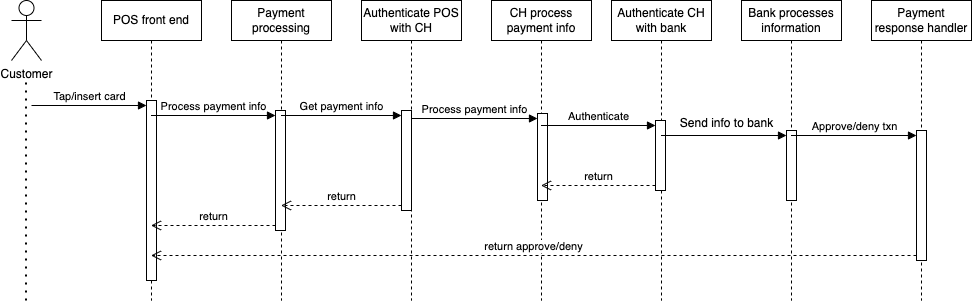

The diagram above was exported from draw.io. Its source (the exported page's mxGraphModel, read from the mxfile embedded in the PNG):
<mxGraphModel dx="954" dy="606" grid="1" gridSize="10" guides="1" tooltips="1" connect="1" arrows="1" fold="1" page="1" pageScale="1" pageWidth="850" pageHeight="1100" math="0" shadow="0">
  <root>
    <mxCell id="0" />
    <mxCell id="1" parent="0" />
    <mxCell id="t8cSzzSFwavX7n_ViSUp-1" value="POS front end" style="shape=umlLifeline;perimeter=lifelinePerimeter;whiteSpace=wrap;html=1;container=1;dropTarget=0;collapsible=0;recursiveResize=0;outlineConnect=0;portConstraint=eastwest;newEdgeStyle={&quot;edgeStyle&quot;:&quot;elbowEdgeStyle&quot;,&quot;elbow&quot;:&quot;vertical&quot;,&quot;curved&quot;:0,&quot;rounded&quot;:0};" vertex="1" parent="1">
      <mxGeometry x="120" y="100" width="100" height="300" as="geometry" />
    </mxCell>
    <mxCell id="t8cSzzSFwavX7n_ViSUp-10" value="" style="html=1;points=[[0,0,0,0,5],[0,1,0,0,-5],[1,0,0,0,5],[1,1,0,0,-5]];perimeter=orthogonalPerimeter;outlineConnect=0;targetShapes=umlLifeline;portConstraint=eastwest;newEdgeStyle={&quot;curved&quot;:0,&quot;rounded&quot;:0};" vertex="1" parent="t8cSzzSFwavX7n_ViSUp-1">
      <mxGeometry x="45" y="100" width="10" height="180" as="geometry" />
    </mxCell>
    <mxCell id="t8cSzzSFwavX7n_ViSUp-11" value="Tap/insert card" style="html=1;verticalAlign=bottom;endArrow=block;curved=0;rounded=0;entryX=0;entryY=0;entryDx=0;entryDy=5;" edge="1" target="t8cSzzSFwavX7n_ViSUp-10" parent="t8cSzzSFwavX7n_ViSUp-1">
      <mxGeometry x="0.0087" relative="1" as="geometry">
        <mxPoint x="-70" y="105" as="sourcePoint" />
        <mxPoint as="offset" />
      </mxGeometry>
    </mxCell>
    <mxCell id="t8cSzzSFwavX7n_ViSUp-2" value="Payment processing" style="shape=umlLifeline;perimeter=lifelinePerimeter;whiteSpace=wrap;html=1;container=1;dropTarget=0;collapsible=0;recursiveResize=0;outlineConnect=0;portConstraint=eastwest;newEdgeStyle={&quot;edgeStyle&quot;:&quot;elbowEdgeStyle&quot;,&quot;elbow&quot;:&quot;vertical&quot;,&quot;curved&quot;:0,&quot;rounded&quot;:0};" vertex="1" parent="1">
      <mxGeometry x="250" y="100" width="100" height="300" as="geometry" />
    </mxCell>
    <mxCell id="t8cSzzSFwavX7n_ViSUp-13" value="" style="html=1;points=[[0,0,0,0,5],[0,1,0,0,-5],[1,0,0,0,5],[1,1,0,0,-5]];perimeter=orthogonalPerimeter;outlineConnect=0;targetShapes=umlLifeline;portConstraint=eastwest;newEdgeStyle={&quot;curved&quot;:0,&quot;rounded&quot;:0};" vertex="1" parent="t8cSzzSFwavX7n_ViSUp-2">
      <mxGeometry x="44" y="110" width="10" height="120" as="geometry" />
    </mxCell>
    <mxCell id="t8cSzzSFwavX7n_ViSUp-3" value="Authenticate POS with CH" style="shape=umlLifeline;perimeter=lifelinePerimeter;whiteSpace=wrap;html=1;container=1;dropTarget=0;collapsible=0;recursiveResize=0;outlineConnect=0;portConstraint=eastwest;newEdgeStyle={&quot;edgeStyle&quot;:&quot;elbowEdgeStyle&quot;,&quot;elbow&quot;:&quot;vertical&quot;,&quot;curved&quot;:0,&quot;rounded&quot;:0};" vertex="1" parent="1">
      <mxGeometry x="380" y="100" width="100" height="300" as="geometry" />
    </mxCell>
    <mxCell id="t8cSzzSFwavX7n_ViSUp-16" value="" style="html=1;points=[[0,0,0,0,5],[0,1,0,0,-5],[1,0,0,0,5],[1,1,0,0,-5]];perimeter=orthogonalPerimeter;outlineConnect=0;targetShapes=umlLifeline;portConstraint=eastwest;newEdgeStyle={&quot;curved&quot;:0,&quot;rounded&quot;:0};" vertex="1" parent="t8cSzzSFwavX7n_ViSUp-3">
      <mxGeometry x="40" y="110" width="10" height="100" as="geometry" />
    </mxCell>
    <mxCell id="t8cSzzSFwavX7n_ViSUp-4" value="CH process payment info" style="shape=umlLifeline;perimeter=lifelinePerimeter;whiteSpace=wrap;html=1;container=1;dropTarget=0;collapsible=0;recursiveResize=0;outlineConnect=0;portConstraint=eastwest;newEdgeStyle={&quot;edgeStyle&quot;:&quot;elbowEdgeStyle&quot;,&quot;elbow&quot;:&quot;vertical&quot;,&quot;curved&quot;:0,&quot;rounded&quot;:0};" vertex="1" parent="1">
      <mxGeometry x="510" y="100" width="100" height="300" as="geometry" />
    </mxCell>
    <mxCell id="t8cSzzSFwavX7n_ViSUp-19" value="" style="html=1;points=[[0,0,0,0,5],[0,1,0,0,-5],[1,0,0,0,5],[1,1,0,0,-5]];perimeter=orthogonalPerimeter;outlineConnect=0;targetShapes=umlLifeline;portConstraint=eastwest;newEdgeStyle={&quot;curved&quot;:0,&quot;rounded&quot;:0};" vertex="1" parent="t8cSzzSFwavX7n_ViSUp-4">
      <mxGeometry x="46" y="113" width="10" height="87" as="geometry" />
    </mxCell>
    <mxCell id="t8cSzzSFwavX7n_ViSUp-5" value="Authenticate CH with bank" style="shape=umlLifeline;perimeter=lifelinePerimeter;whiteSpace=wrap;html=1;container=1;dropTarget=0;collapsible=0;recursiveResize=0;outlineConnect=0;portConstraint=eastwest;newEdgeStyle={&quot;edgeStyle&quot;:&quot;elbowEdgeStyle&quot;,&quot;elbow&quot;:&quot;vertical&quot;,&quot;curved&quot;:0,&quot;rounded&quot;:0};" vertex="1" parent="1">
      <mxGeometry x="630" y="100" width="100" height="300" as="geometry" />
    </mxCell>
    <mxCell id="t8cSzzSFwavX7n_ViSUp-22" value="" style="html=1;points=[[0,0,0,0,5],[0,1,0,0,-5],[1,0,0,0,5],[1,1,0,0,-5]];perimeter=orthogonalPerimeter;outlineConnect=0;targetShapes=umlLifeline;portConstraint=eastwest;newEdgeStyle={&quot;curved&quot;:0,&quot;rounded&quot;:0};" vertex="1" parent="t8cSzzSFwavX7n_ViSUp-5">
      <mxGeometry x="44" y="120" width="10" height="70" as="geometry" />
    </mxCell>
    <mxCell id="t8cSzzSFwavX7n_ViSUp-6" value="Bank processes information" style="shape=umlLifeline;perimeter=lifelinePerimeter;whiteSpace=wrap;html=1;container=1;dropTarget=0;collapsible=0;recursiveResize=0;outlineConnect=0;portConstraint=eastwest;newEdgeStyle={&quot;edgeStyle&quot;:&quot;elbowEdgeStyle&quot;,&quot;elbow&quot;:&quot;vertical&quot;,&quot;curved&quot;:0,&quot;rounded&quot;:0};" vertex="1" parent="1">
      <mxGeometry x="760" y="100" width="100" height="300" as="geometry" />
    </mxCell>
    <mxCell id="t8cSzzSFwavX7n_ViSUp-25" value="" style="html=1;points=[[0,0,0,0,5],[0,1,0,0,-5],[1,0,0,0,5],[1,1,0,0,-5]];perimeter=orthogonalPerimeter;outlineConnect=0;targetShapes=umlLifeline;portConstraint=eastwest;newEdgeStyle={&quot;curved&quot;:0,&quot;rounded&quot;:0};" vertex="1" parent="t8cSzzSFwavX7n_ViSUp-6">
      <mxGeometry x="45" y="130" width="10" height="70" as="geometry" />
    </mxCell>
    <mxCell id="t8cSzzSFwavX7n_ViSUp-7" value="Payment response handler" style="shape=umlLifeline;perimeter=lifelinePerimeter;whiteSpace=wrap;html=1;container=1;dropTarget=0;collapsible=0;recursiveResize=0;outlineConnect=0;portConstraint=eastwest;newEdgeStyle={&quot;edgeStyle&quot;:&quot;elbowEdgeStyle&quot;,&quot;elbow&quot;:&quot;vertical&quot;,&quot;curved&quot;:0,&quot;rounded&quot;:0};" vertex="1" parent="1">
      <mxGeometry x="890" y="100" width="100" height="300" as="geometry" />
    </mxCell>
    <mxCell id="t8cSzzSFwavX7n_ViSUp-30" value="" style="html=1;points=[[0,0,0,0,5],[0,1,0,0,-5],[1,0,0,0,5],[1,1,0,0,-5]];perimeter=orthogonalPerimeter;outlineConnect=0;targetShapes=umlLifeline;portConstraint=eastwest;newEdgeStyle={&quot;curved&quot;:0,&quot;rounded&quot;:0};" vertex="1" parent="t8cSzzSFwavX7n_ViSUp-7">
      <mxGeometry x="45" y="130" width="10" height="130" as="geometry" />
    </mxCell>
    <mxCell id="t8cSzzSFwavX7n_ViSUp-8" value="Customer&lt;br&gt;" style="shape=umlActor;verticalLabelPosition=bottom;verticalAlign=top;html=1;outlineConnect=0;" vertex="1" parent="1">
      <mxGeometry x="30" y="100" width="30" height="60" as="geometry" />
    </mxCell>
    <mxCell id="t8cSzzSFwavX7n_ViSUp-9" value="" style="endArrow=none;dashed=1;html=1;dashPattern=1 3;strokeWidth=2;rounded=0;" edge="1" parent="1">
      <mxGeometry width="50" height="50" relative="1" as="geometry">
        <mxPoint x="44.5" y="400" as="sourcePoint" />
        <mxPoint x="44.5" y="180" as="targetPoint" />
      </mxGeometry>
    </mxCell>
    <mxCell id="t8cSzzSFwavX7n_ViSUp-15" value="return" style="html=1;verticalAlign=bottom;endArrow=open;dashed=1;endSize=8;curved=0;rounded=0;exitX=0;exitY=1;exitDx=0;exitDy=-5;" edge="1" source="t8cSzzSFwavX7n_ViSUp-13" parent="1" target="t8cSzzSFwavX7n_ViSUp-1">
      <mxGeometry relative="1" as="geometry">
        <mxPoint x="220" y="285" as="targetPoint" />
      </mxGeometry>
    </mxCell>
    <mxCell id="t8cSzzSFwavX7n_ViSUp-14" value="Process payment info" style="html=1;verticalAlign=bottom;endArrow=block;curved=0;rounded=0;entryX=0;entryY=0;entryDx=0;entryDy=5;" edge="1" target="t8cSzzSFwavX7n_ViSUp-13" parent="1" source="t8cSzzSFwavX7n_ViSUp-1">
      <mxGeometry relative="1" as="geometry">
        <mxPoint x="220" y="215" as="sourcePoint" />
        <mxPoint as="offset" />
      </mxGeometry>
    </mxCell>
    <mxCell id="t8cSzzSFwavX7n_ViSUp-18" value="return" style="html=1;verticalAlign=bottom;endArrow=open;dashed=1;endSize=8;curved=0;rounded=0;exitX=0;exitY=1;exitDx=0;exitDy=-5;" edge="1" source="t8cSzzSFwavX7n_ViSUp-16" parent="1" target="t8cSzzSFwavX7n_ViSUp-2">
      <mxGeometry relative="1" as="geometry">
        <mxPoint x="350" y="285" as="targetPoint" />
      </mxGeometry>
    </mxCell>
    <mxCell id="t8cSzzSFwavX7n_ViSUp-17" value="Get payment info" style="html=1;verticalAlign=bottom;endArrow=block;curved=0;rounded=0;entryX=0;entryY=0;entryDx=0;entryDy=5;" edge="1" target="t8cSzzSFwavX7n_ViSUp-16" parent="1" source="t8cSzzSFwavX7n_ViSUp-2">
      <mxGeometry relative="1" as="geometry">
        <mxPoint x="350" y="215" as="sourcePoint" />
      </mxGeometry>
    </mxCell>
    <mxCell id="t8cSzzSFwavX7n_ViSUp-20" value="Process payment info" style="html=1;verticalAlign=bottom;endArrow=block;curved=0;rounded=0;entryX=0;entryY=0;entryDx=0;entryDy=5;" edge="1" target="t8cSzzSFwavX7n_ViSUp-19" parent="1" source="t8cSzzSFwavX7n_ViSUp-3">
      <mxGeometry relative="1" as="geometry">
        <mxPoint x="486" y="218" as="sourcePoint" />
      </mxGeometry>
    </mxCell>
    <mxCell id="t8cSzzSFwavX7n_ViSUp-24" value="return" style="html=1;verticalAlign=bottom;endArrow=open;dashed=1;endSize=8;curved=0;rounded=0;exitX=0;exitY=1;exitDx=0;exitDy=-5;" edge="1" source="t8cSzzSFwavX7n_ViSUp-22" parent="1" target="t8cSzzSFwavX7n_ViSUp-4">
      <mxGeometry relative="1" as="geometry">
        <mxPoint x="600" y="300" as="targetPoint" />
      </mxGeometry>
    </mxCell>
    <mxCell id="t8cSzzSFwavX7n_ViSUp-23" value="Authenticate" style="html=1;verticalAlign=bottom;endArrow=block;curved=0;rounded=0;entryX=0;entryY=0;entryDx=0;entryDy=5;" edge="1" target="t8cSzzSFwavX7n_ViSUp-22" parent="1" source="t8cSzzSFwavX7n_ViSUp-4">
      <mxGeometry x="-0.0044" relative="1" as="geometry">
        <mxPoint x="600" y="230" as="sourcePoint" />
        <mxPoint as="offset" />
      </mxGeometry>
    </mxCell>
    <mxCell id="t8cSzzSFwavX7n_ViSUp-26" value="" style="html=1;verticalAlign=bottom;endArrow=block;curved=0;rounded=0;entryX=0;entryY=0;entryDx=0;entryDy=5;" edge="1" target="t8cSzzSFwavX7n_ViSUp-25" parent="1" source="t8cSzzSFwavX7n_ViSUp-5">
      <mxGeometry relative="1" as="geometry">
        <mxPoint x="730" y="235" as="sourcePoint" />
      </mxGeometry>
    </mxCell>
    <mxCell id="t8cSzzSFwavX7n_ViSUp-29" value="Send info to bank" style="text;html=1;align=center;verticalAlign=middle;resizable=0;points=[];autosize=1;strokeColor=none;fillColor=none;" vertex="1" parent="1">
      <mxGeometry x="685" y="208" width="120" height="30" as="geometry" />
    </mxCell>
    <mxCell id="t8cSzzSFwavX7n_ViSUp-31" value="Approve/deny txn" style="html=1;verticalAlign=bottom;endArrow=block;curved=0;rounded=0;entryX=0;entryY=0;entryDx=0;entryDy=5;" edge="1" target="t8cSzzSFwavX7n_ViSUp-30" parent="1" source="t8cSzzSFwavX7n_ViSUp-6">
      <mxGeometry relative="1" as="geometry">
        <mxPoint x="865" y="235" as="sourcePoint" />
      </mxGeometry>
    </mxCell>
    <mxCell id="t8cSzzSFwavX7n_ViSUp-32" value="return approve/deny" style="html=1;verticalAlign=bottom;endArrow=open;dashed=1;endSize=8;curved=0;rounded=0;exitX=0;exitY=1;exitDx=0;exitDy=-5;" edge="1" source="t8cSzzSFwavX7n_ViSUp-30" parent="1" target="t8cSzzSFwavX7n_ViSUp-1">
      <mxGeometry x="0.0007" relative="1" as="geometry">
        <mxPoint x="865" y="305" as="targetPoint" />
        <mxPoint as="offset" />
      </mxGeometry>
    </mxCell>
  </root>
</mxGraphModel>